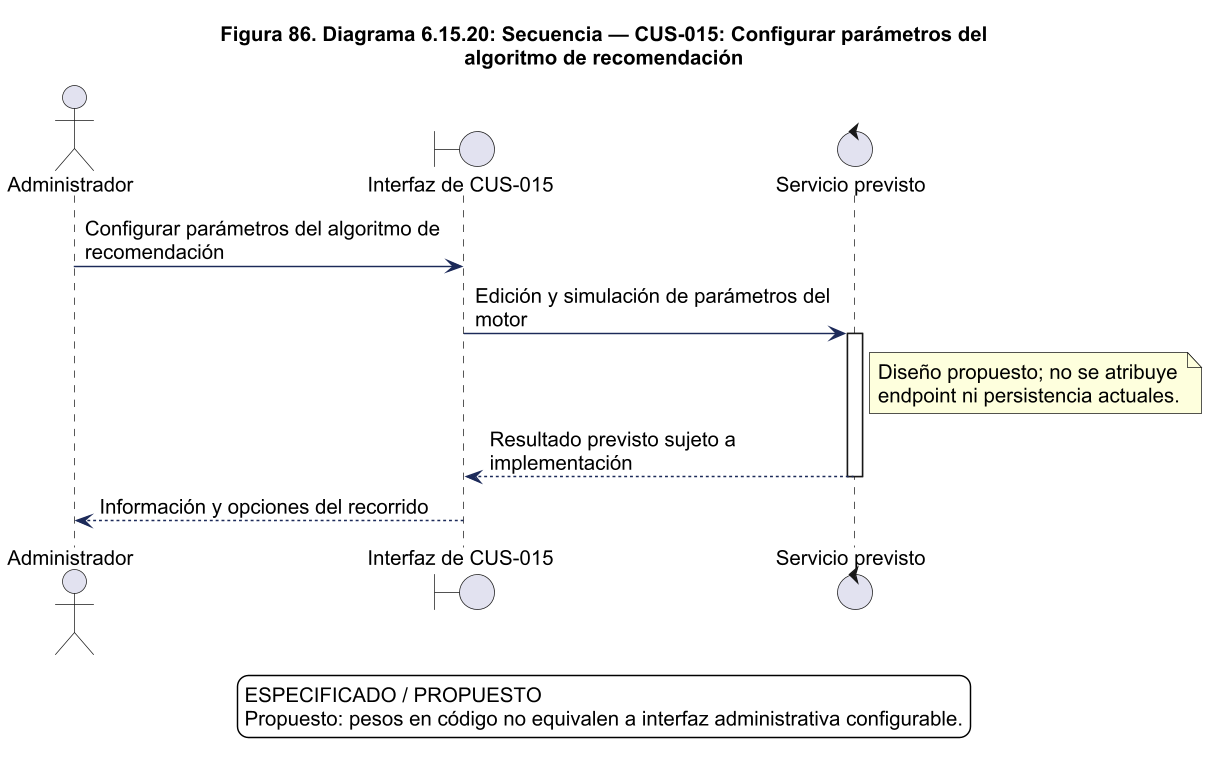

The diagram above was rendered by PlantUML. Its source (embedded in the PNG):
@startuml
!pragma layout smetana
skinparam backgroundColor white
skinparam shadowing false
skinparam defaultFontName Arial
skinparam defaultFontSize 14
skinparam ArrowColor #1C2A59
skinparam packageStyle rectangle
skinparam wrapWidth 220
skinparam maxMessageSize 260
skinparam dpi 140
title Figura 86. Diagrama 6.15.20: Secuencia — CUS-015: Configurar parámetros del\nalgoritmo de recomendación
actor "Administrador" as actor
boundary "Interfaz de CUS-015" as ui
control "Servicio previsto" as svc
actor -> ui : Configurar parámetros del algoritmo de recomendación
ui -> svc : Edición y simulación de parámetros del motor
activate svc
note right of svc
Diseño propuesto; no se atribuye
endpoint ni persistencia actuales.
end note
svc --> ui : Resultado previsto sujeto a implementación
deactivate svc
ui --> actor : Información y opciones del recorrido

legend bottom
ESPECIFICADO / PROPUESTO
Propuesto: pesos en código no equivalen a interfaz administrativa configurable.
endlegend

@enduml